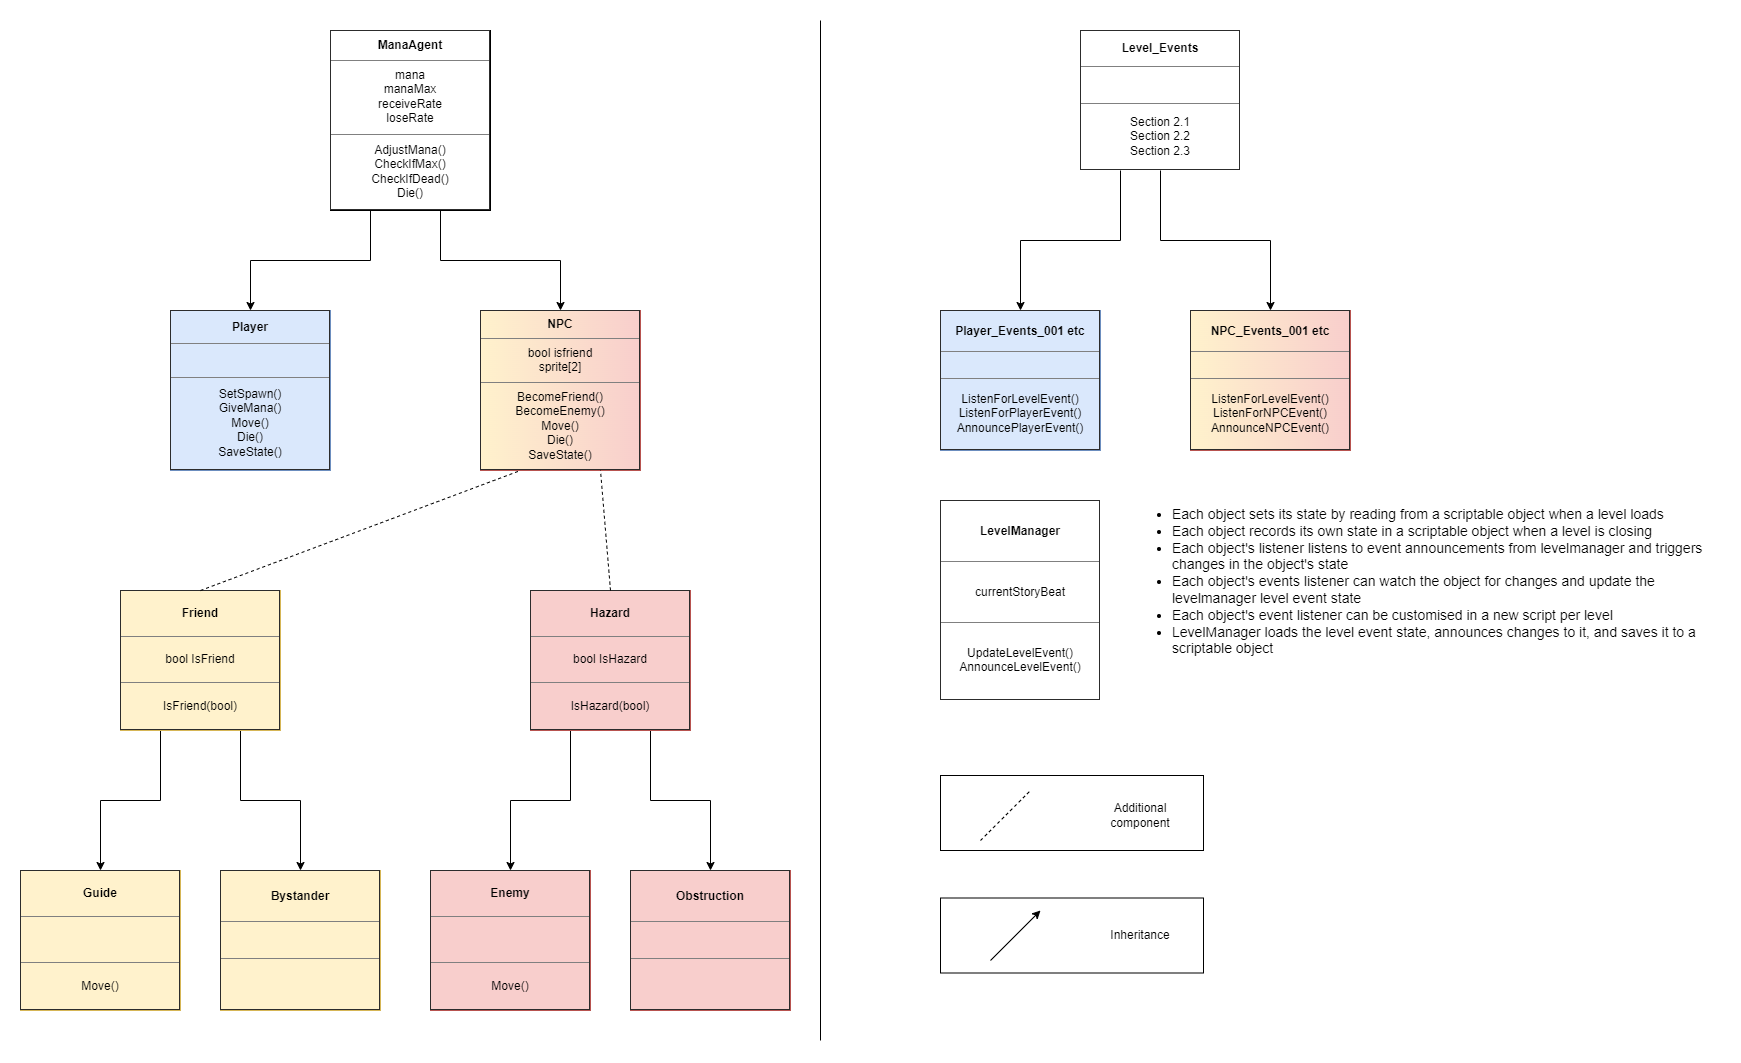

The diagram above was exported from draw.io. Its source (the exported page's mxGraphModel, read from the mxfile embedded in the PNG):
<mxGraphModel dx="2070" dy="2222" grid="1" gridSize="10" guides="1" tooltips="1" connect="1" arrows="1" fold="1" page="1" pageScale="1" pageWidth="827" pageHeight="1169" math="0" shadow="0">
  <root>
    <mxCell id="WIyWlLk6GJQsqaUBKTNV-0" />
    <mxCell id="WIyWlLk6GJQsqaUBKTNV-1" parent="WIyWlLk6GJQsqaUBKTNV-0" />
    <mxCell id="e1bQTVTde_CiJut2HvRM-0" value="" style="edgeStyle=orthogonalEdgeStyle;rounded=0;orthogonalLoop=1;jettySize=auto;html=1;" parent="WIyWlLk6GJQsqaUBKTNV-1" source="JJqGKtvAQQaqq_MDA1x1-11" target="JJqGKtvAQQaqq_MDA1x1-13" edge="1">
      <mxGeometry relative="1" as="geometry">
        <Array as="points">
          <mxPoint x="360" y="230" />
          <mxPoint x="480" y="230" />
        </Array>
      </mxGeometry>
    </mxCell>
    <mxCell id="JJqGKtvAQQaqq_MDA1x1-11" value="&lt;table border=&quot;1&quot; width=&quot;100%&quot; cellpadding=&quot;4&quot; style=&quot;width: 100% ; height: 100% ; border-collapse: collapse&quot;&gt;&lt;tbody&gt;&lt;tr&gt;&lt;th align=&quot;center&quot;&gt;ManaAgent&lt;/th&gt;&lt;/tr&gt;&lt;tr&gt;&lt;td align=&quot;center&quot;&gt;mana&lt;br&gt;manaMax&lt;br&gt;receiveRate&lt;br&gt;loseRate&lt;/td&gt;&lt;/tr&gt;&lt;tr&gt;&lt;td align=&quot;center&quot;&gt;AdjustMana()&lt;br&gt;CheckIfMax()&lt;br&gt;CheckIfDead()&lt;br&gt;Die()&lt;/td&gt;&lt;/tr&gt;&lt;/tbody&gt;&lt;/table&gt;" style="text;html=1;strokeColor=default;fillColor=none;overflow=fill;" parent="WIyWlLk6GJQsqaUBKTNV-1" vertex="1">
      <mxGeometry x="250" width="160" height="180" as="geometry" />
    </mxCell>
    <mxCell id="JJqGKtvAQQaqq_MDA1x1-12" value="&lt;table border=&quot;1&quot; width=&quot;100%&quot; cellpadding=&quot;4&quot; style=&quot;width: 100% ; height: 100% ; border-collapse: collapse&quot;&gt;&lt;tbody&gt;&lt;tr&gt;&lt;th align=&quot;center&quot;&gt;Player&lt;/th&gt;&lt;/tr&gt;&lt;tr&gt;&lt;td align=&quot;center&quot;&gt;&lt;br&gt;&lt;/td&gt;&lt;/tr&gt;&lt;tr&gt;&lt;td align=&quot;center&quot;&gt;SetSpawn()&lt;br&gt;GiveMana()&lt;br&gt;Move()&lt;br&gt;Die()&lt;br&gt;SaveState()&lt;/td&gt;&lt;/tr&gt;&lt;/tbody&gt;&lt;/table&gt;" style="text;html=1;strokeColor=#6c8ebf;fillColor=#dae8fc;overflow=fill;" parent="WIyWlLk6GJQsqaUBKTNV-1" vertex="1">
      <mxGeometry x="90" y="280" width="160" height="160" as="geometry" />
    </mxCell>
    <mxCell id="JJqGKtvAQQaqq_MDA1x1-13" value="&lt;table border=&quot;1&quot; width=&quot;100%&quot; cellpadding=&quot;4&quot; style=&quot;width: 100% ; height: 100% ; border-collapse: collapse&quot;&gt;&lt;tbody&gt;&lt;tr&gt;&lt;th align=&quot;center&quot;&gt;NPC&lt;/th&gt;&lt;/tr&gt;&lt;tr&gt;&lt;td align=&quot;center&quot;&gt;bool isfriend&lt;br&gt;sprite[2]&lt;/td&gt;&lt;/tr&gt;&lt;tr&gt;&lt;td align=&quot;center&quot;&gt;BecomeFriend()&lt;br&gt;BecomeEnemy()&lt;br&gt;Move()&lt;br&gt;Die()&lt;br&gt;SaveState()&lt;br&gt;&lt;/td&gt;&lt;/tr&gt;&lt;/tbody&gt;&lt;/table&gt;" style="text;html=1;strokeColor=#b85450;fillColor=#f8cecc;overflow=fill;gradientColor=#fff2cc;gradientDirection=west;" parent="WIyWlLk6GJQsqaUBKTNV-1" vertex="1">
      <mxGeometry x="400" y="280" width="160" height="160" as="geometry" />
    </mxCell>
    <mxCell id="JJqGKtvAQQaqq_MDA1x1-26" value="&lt;table border=&quot;1&quot; width=&quot;100%&quot; cellpadding=&quot;4&quot; style=&quot;width: 100% ; height: 100% ; border-collapse: collapse&quot;&gt;&lt;tbody&gt;&lt;tr&gt;&lt;th align=&quot;center&quot;&gt;LevelManager&lt;/th&gt;&lt;/tr&gt;&lt;tr&gt;&lt;td align=&quot;center&quot;&gt;currentStoryBeat&lt;/td&gt;&lt;/tr&gt;&lt;tr&gt;&lt;td align=&quot;center&quot;&gt;UpdateLevelEvent()&lt;br&gt;AnnounceLevelEvent()&lt;/td&gt;&lt;/tr&gt;&lt;/tbody&gt;&lt;/table&gt;" style="text;html=1;strokeColor=none;fillColor=none;overflow=fill;" parent="WIyWlLk6GJQsqaUBKTNV-1" vertex="1">
      <mxGeometry x="860" y="470" width="160" height="200" as="geometry" />
    </mxCell>
    <mxCell id="V4jj6j15dvXGLBqiMgRI-0" value="&lt;table border=&quot;1&quot; width=&quot;100%&quot; cellpadding=&quot;4&quot; style=&quot;width: 100% ; height: 100% ; border-collapse: collapse&quot;&gt;&lt;tbody&gt;&lt;tr&gt;&lt;th align=&quot;center&quot;&gt;Player_Events_001 etc&lt;/th&gt;&lt;/tr&gt;&lt;tr&gt;&lt;td align=&quot;center&quot;&gt;&lt;/td&gt;&lt;/tr&gt;&lt;tr&gt;&lt;td align=&quot;center&quot;&gt;ListenForLevelEvent()&lt;br&gt;ListenForPlayerEvent()&lt;br&gt;AnnouncePlayerEvent()&lt;/td&gt;&lt;/tr&gt;&lt;/tbody&gt;&lt;/table&gt;" style="text;html=1;strokeColor=#6c8ebf;fillColor=#dae8fc;overflow=fill;" parent="WIyWlLk6GJQsqaUBKTNV-1" vertex="1">
      <mxGeometry x="860" y="280" width="160" height="140" as="geometry" />
    </mxCell>
    <mxCell id="V4jj6j15dvXGLBqiMgRI-1" value="&lt;table border=&quot;1&quot; width=&quot;100%&quot; cellpadding=&quot;4&quot; style=&quot;width: 100% ; height: 100% ; border-collapse: collapse&quot;&gt;&lt;tbody&gt;&lt;tr&gt;&lt;th align=&quot;center&quot;&gt;NPC_Events_001 etc&lt;/th&gt;&lt;/tr&gt;&lt;tr&gt;&lt;td align=&quot;center&quot;&gt;&lt;/td&gt;&lt;/tr&gt;&lt;tr&gt;&lt;td align=&quot;center&quot;&gt;ListenForLevelEvent()&lt;br&gt;ListenForNPCEvent()&lt;br&gt;AnnounceNPCEvent()&lt;br&gt;&lt;/td&gt;&lt;/tr&gt;&lt;/tbody&gt;&lt;/table&gt;" style="text;html=1;strokeColor=#b85450;fillColor=#f8cecc;overflow=fill;gradientColor=#fff2cc;gradientDirection=west;" parent="WIyWlLk6GJQsqaUBKTNV-1" vertex="1">
      <mxGeometry x="1110" y="280" width="160" height="140" as="geometry" />
    </mxCell>
    <mxCell id="V4jj6j15dvXGLBqiMgRI-5" value="&lt;ul style=&quot;font-size: 14px&quot;&gt;&lt;li style=&quot;font-size: 14px&quot;&gt;Each object sets its state by reading from a scriptable object when a level loads&lt;/li&gt;&lt;li style=&quot;font-size: 14px&quot;&gt;Each object records its own state in a scriptable object when a level is closing&lt;/li&gt;&lt;li style=&quot;font-size: 14px&quot;&gt;Each object's listener listens to event announcements from levelmanager and triggers changes in the object's state&lt;/li&gt;&lt;li&gt;Each object's events listener can watch the object for changes and update the levelmanager level event state&lt;/li&gt;&lt;li style=&quot;font-size: 14px&quot;&gt;&lt;span&gt;Each object's event listener can be customised in a new script per level&lt;/span&gt;&lt;br&gt;&lt;/li&gt;&lt;li style=&quot;font-size: 14px&quot;&gt;LevelManager loads the level event state, announces changes to it, and saves it to a scriptable object&lt;/li&gt;&lt;/ul&gt;" style="text;html=1;strokeColor=none;fillColor=none;align=left;verticalAlign=top;whiteSpace=wrap;rounded=0;fontSize=14;" parent="WIyWlLk6GJQsqaUBKTNV-1" vertex="1">
      <mxGeometry x="1050" y="455" width="590" height="245" as="geometry" />
    </mxCell>
    <mxCell id="V4jj6j15dvXGLBqiMgRI-6" value="" style="endArrow=none;html=1;rounded=0;" parent="WIyWlLk6GJQsqaUBKTNV-1" edge="1">
      <mxGeometry width="50" height="50" relative="1" as="geometry">
        <mxPoint x="740" y="-10" as="sourcePoint" />
        <mxPoint x="740" y="1010" as="targetPoint" />
      </mxGeometry>
    </mxCell>
    <mxCell id="e1bQTVTde_CiJut2HvRM-2" value="" style="edgeStyle=orthogonalEdgeStyle;rounded=0;orthogonalLoop=1;jettySize=auto;html=1;entryX=0.5;entryY=0;entryDx=0;entryDy=0;" parent="WIyWlLk6GJQsqaUBKTNV-1" target="JJqGKtvAQQaqq_MDA1x1-12" edge="1">
      <mxGeometry relative="1" as="geometry">
        <mxPoint x="290" y="180" as="sourcePoint" />
        <mxPoint x="290" y="280" as="targetPoint" />
        <Array as="points">
          <mxPoint x="290" y="230" />
          <mxPoint x="170" y="230" />
        </Array>
      </mxGeometry>
    </mxCell>
    <mxCell id="e1bQTVTde_CiJut2HvRM-4" style="edgeStyle=orthogonalEdgeStyle;rounded=0;orthogonalLoop=1;jettySize=auto;html=1;exitX=0.5;exitY=1;exitDx=0;exitDy=0;entryX=0.5;entryY=0;entryDx=0;entryDy=0;" parent="WIyWlLk6GJQsqaUBKTNV-1" source="e1bQTVTde_CiJut2HvRM-3" target="V4jj6j15dvXGLBqiMgRI-1" edge="1">
      <mxGeometry relative="1" as="geometry" />
    </mxCell>
    <mxCell id="e1bQTVTde_CiJut2HvRM-5" style="edgeStyle=orthogonalEdgeStyle;rounded=0;orthogonalLoop=1;jettySize=auto;html=1;exitX=0.25;exitY=1;exitDx=0;exitDy=0;entryX=0.5;entryY=0;entryDx=0;entryDy=0;" parent="WIyWlLk6GJQsqaUBKTNV-1" source="e1bQTVTde_CiJut2HvRM-3" target="V4jj6j15dvXGLBqiMgRI-0" edge="1">
      <mxGeometry relative="1" as="geometry" />
    </mxCell>
    <mxCell id="e1bQTVTde_CiJut2HvRM-3" value="&lt;table border=&quot;1&quot; width=&quot;100%&quot; cellpadding=&quot;4&quot; style=&quot;width: 100% ; height: 100% ; border-collapse: collapse&quot;&gt;&lt;tbody&gt;&lt;tr&gt;&lt;th align=&quot;center&quot;&gt;&lt;b&gt;Level_Events&lt;/b&gt;&lt;/th&gt;&lt;/tr&gt;&lt;tr&gt;&lt;td align=&quot;center&quot;&gt;&lt;br&gt;&lt;/td&gt;&lt;/tr&gt;&lt;tr&gt;&lt;td align=&quot;center&quot;&gt;Section 2.1&lt;br&gt;Section 2.2&lt;br&gt;Section 2.3&lt;/td&gt;&lt;/tr&gt;&lt;/tbody&gt;&lt;/table&gt;" style="text;html=1;strokeColor=none;fillColor=none;overflow=fill;" parent="WIyWlLk6GJQsqaUBKTNV-1" vertex="1">
      <mxGeometry x="1000" width="160" height="140" as="geometry" />
    </mxCell>
    <mxCell id="0u1ooYuGhQvfVJcM0j4L-2" value="" style="edgeStyle=orthogonalEdgeStyle;rounded=0;orthogonalLoop=1;jettySize=auto;html=1;" edge="1" parent="WIyWlLk6GJQsqaUBKTNV-1" source="0u1ooYuGhQvfVJcM0j4L-0" target="0u1ooYuGhQvfVJcM0j4L-1">
      <mxGeometry relative="1" as="geometry">
        <Array as="points">
          <mxPoint x="80" y="770" />
          <mxPoint x="20" y="770" />
        </Array>
      </mxGeometry>
    </mxCell>
    <mxCell id="0u1ooYuGhQvfVJcM0j4L-4" value="" style="edgeStyle=orthogonalEdgeStyle;rounded=0;orthogonalLoop=1;jettySize=auto;html=1;" edge="1" parent="WIyWlLk6GJQsqaUBKTNV-1" source="0u1ooYuGhQvfVJcM0j4L-0" target="0u1ooYuGhQvfVJcM0j4L-3">
      <mxGeometry relative="1" as="geometry">
        <Array as="points">
          <mxPoint x="160" y="770" />
          <mxPoint x="220" y="770" />
        </Array>
      </mxGeometry>
    </mxCell>
    <mxCell id="0u1ooYuGhQvfVJcM0j4L-0" value="&lt;table border=&quot;1&quot; width=&quot;100%&quot; cellpadding=&quot;4&quot; style=&quot;width: 100% ; height: 100% ; border-collapse: collapse&quot;&gt;&lt;tbody&gt;&lt;tr&gt;&lt;th align=&quot;center&quot;&gt;Friend&lt;/th&gt;&lt;/tr&gt;&lt;tr&gt;&lt;td align=&quot;center&quot;&gt;bool IsFriend&lt;/td&gt;&lt;/tr&gt;&lt;tr&gt;&lt;td align=&quot;center&quot;&gt;IsFriend(bool)&lt;/td&gt;&lt;/tr&gt;&lt;/tbody&gt;&lt;/table&gt;" style="text;html=1;strokeColor=#d6b656;fillColor=#fff2cc;overflow=fill;" vertex="1" parent="WIyWlLk6GJQsqaUBKTNV-1">
      <mxGeometry x="40" y="560" width="160" height="140" as="geometry" />
    </mxCell>
    <mxCell id="0u1ooYuGhQvfVJcM0j4L-1" value="&lt;table border=&quot;1&quot; width=&quot;100%&quot; cellpadding=&quot;4&quot; style=&quot;width: 100% ; height: 100% ; border-collapse: collapse&quot;&gt;&lt;tbody&gt;&lt;tr&gt;&lt;th align=&quot;center&quot;&gt;Guide&lt;/th&gt;&lt;/tr&gt;&lt;tr&gt;&lt;td align=&quot;center&quot;&gt;&lt;br&gt;&lt;/td&gt;&lt;/tr&gt;&lt;tr&gt;&lt;td align=&quot;center&quot;&gt;Move()&lt;/td&gt;&lt;/tr&gt;&lt;/tbody&gt;&lt;/table&gt;" style="text;html=1;strokeColor=#d6b656;fillColor=#fff2cc;overflow=fill;" vertex="1" parent="WIyWlLk6GJQsqaUBKTNV-1">
      <mxGeometry x="-60" y="840" width="160" height="140" as="geometry" />
    </mxCell>
    <mxCell id="0u1ooYuGhQvfVJcM0j4L-3" value="&lt;table border=&quot;1&quot; width=&quot;100%&quot; cellpadding=&quot;4&quot; style=&quot;width: 100% ; height: 100% ; border-collapse: collapse&quot;&gt;&lt;tbody&gt;&lt;tr&gt;&lt;th align=&quot;center&quot;&gt;Bystander&lt;/th&gt;&lt;/tr&gt;&lt;tr&gt;&lt;td align=&quot;center&quot;&gt;&lt;/td&gt;&lt;/tr&gt;&lt;tr&gt;&lt;td align=&quot;center&quot;&gt;&lt;br&gt;&lt;/td&gt;&lt;/tr&gt;&lt;/tbody&gt;&lt;/table&gt;" style="text;html=1;strokeColor=#d6b656;fillColor=#fff2cc;overflow=fill;" vertex="1" parent="WIyWlLk6GJQsqaUBKTNV-1">
      <mxGeometry x="140" y="840" width="160" height="140" as="geometry" />
    </mxCell>
    <mxCell id="0u1ooYuGhQvfVJcM0j4L-5" value="" style="edgeStyle=orthogonalEdgeStyle;rounded=0;orthogonalLoop=1;jettySize=auto;html=1;" edge="1" parent="WIyWlLk6GJQsqaUBKTNV-1" source="0u1ooYuGhQvfVJcM0j4L-7" target="0u1ooYuGhQvfVJcM0j4L-8">
      <mxGeometry relative="1" as="geometry">
        <Array as="points">
          <mxPoint x="490" y="770" />
          <mxPoint x="430" y="770" />
        </Array>
      </mxGeometry>
    </mxCell>
    <mxCell id="0u1ooYuGhQvfVJcM0j4L-6" value="" style="edgeStyle=orthogonalEdgeStyle;rounded=0;orthogonalLoop=1;jettySize=auto;html=1;" edge="1" parent="WIyWlLk6GJQsqaUBKTNV-1" source="0u1ooYuGhQvfVJcM0j4L-7" target="0u1ooYuGhQvfVJcM0j4L-9">
      <mxGeometry relative="1" as="geometry">
        <Array as="points">
          <mxPoint x="570" y="770" />
          <mxPoint x="630" y="770" />
        </Array>
      </mxGeometry>
    </mxCell>
    <mxCell id="0u1ooYuGhQvfVJcM0j4L-7" value="&lt;table border=&quot;1&quot; width=&quot;100%&quot; cellpadding=&quot;4&quot; style=&quot;width: 100% ; height: 100% ; border-collapse: collapse&quot;&gt;&lt;tbody&gt;&lt;tr&gt;&lt;th align=&quot;center&quot;&gt;Hazard&lt;/th&gt;&lt;/tr&gt;&lt;tr&gt;&lt;td align=&quot;center&quot;&gt;bool IsHazard&lt;/td&gt;&lt;/tr&gt;&lt;tr&gt;&lt;td align=&quot;center&quot;&gt;IsHazard(bool)&lt;/td&gt;&lt;/tr&gt;&lt;/tbody&gt;&lt;/table&gt;" style="text;html=1;strokeColor=#b85450;fillColor=#f8cecc;overflow=fill;" vertex="1" parent="WIyWlLk6GJQsqaUBKTNV-1">
      <mxGeometry x="450" y="560" width="160" height="140" as="geometry" />
    </mxCell>
    <mxCell id="0u1ooYuGhQvfVJcM0j4L-8" value="&lt;table border=&quot;1&quot; width=&quot;100%&quot; cellpadding=&quot;4&quot; style=&quot;width: 100% ; height: 100% ; border-collapse: collapse&quot;&gt;&lt;tbody&gt;&lt;tr&gt;&lt;th align=&quot;center&quot;&gt;Enemy&lt;/th&gt;&lt;/tr&gt;&lt;tr&gt;&lt;td align=&quot;center&quot;&gt;&lt;br&gt;&lt;/td&gt;&lt;/tr&gt;&lt;tr&gt;&lt;td align=&quot;center&quot;&gt;Move()&lt;/td&gt;&lt;/tr&gt;&lt;/tbody&gt;&lt;/table&gt;" style="text;html=1;strokeColor=#b85450;fillColor=#f8cecc;overflow=fill;" vertex="1" parent="WIyWlLk6GJQsqaUBKTNV-1">
      <mxGeometry x="350" y="840" width="160" height="140" as="geometry" />
    </mxCell>
    <mxCell id="0u1ooYuGhQvfVJcM0j4L-9" value="&lt;table border=&quot;1&quot; width=&quot;100%&quot; cellpadding=&quot;4&quot; style=&quot;width: 100% ; height: 100% ; border-collapse: collapse&quot;&gt;&lt;tbody&gt;&lt;tr&gt;&lt;th align=&quot;center&quot;&gt;Obstruction&lt;/th&gt;&lt;/tr&gt;&lt;tr&gt;&lt;td align=&quot;center&quot;&gt;&lt;/td&gt;&lt;/tr&gt;&lt;tr&gt;&lt;td align=&quot;center&quot;&gt;&lt;br&gt;&lt;/td&gt;&lt;/tr&gt;&lt;/tbody&gt;&lt;/table&gt;" style="text;html=1;strokeColor=#b85450;fillColor=#f8cecc;overflow=fill;" vertex="1" parent="WIyWlLk6GJQsqaUBKTNV-1">
      <mxGeometry x="550" y="840" width="160" height="140" as="geometry" />
    </mxCell>
    <mxCell id="0u1ooYuGhQvfVJcM0j4L-10" value="" style="endArrow=none;dashed=1;html=1;rounded=0;entryX=0.25;entryY=1;entryDx=0;entryDy=0;exitX=0.5;exitY=0;exitDx=0;exitDy=0;" edge="1" parent="WIyWlLk6GJQsqaUBKTNV-1" source="0u1ooYuGhQvfVJcM0j4L-0" target="JJqGKtvAQQaqq_MDA1x1-13">
      <mxGeometry width="50" height="50" relative="1" as="geometry">
        <mxPoint x="340" y="570" as="sourcePoint" />
        <mxPoint x="390" y="520" as="targetPoint" />
      </mxGeometry>
    </mxCell>
    <mxCell id="0u1ooYuGhQvfVJcM0j4L-11" value="" style="endArrow=none;dashed=1;html=1;rounded=0;entryX=0.75;entryY=1;entryDx=0;entryDy=0;exitX=0.5;exitY=0;exitDx=0;exitDy=0;" edge="1" parent="WIyWlLk6GJQsqaUBKTNV-1" source="0u1ooYuGhQvfVJcM0j4L-7" target="JJqGKtvAQQaqq_MDA1x1-13">
      <mxGeometry width="50" height="50" relative="1" as="geometry">
        <mxPoint x="130" y="570" as="sourcePoint" />
        <mxPoint x="450" y="450" as="targetPoint" />
      </mxGeometry>
    </mxCell>
    <mxCell id="0u1ooYuGhQvfVJcM0j4L-12" value="" style="endArrow=none;dashed=1;html=1;rounded=0;" edge="1" parent="WIyWlLk6GJQsqaUBKTNV-1">
      <mxGeometry width="50" height="50" relative="1" as="geometry">
        <mxPoint x="900" y="810" as="sourcePoint" />
        <mxPoint x="950" y="760" as="targetPoint" />
      </mxGeometry>
    </mxCell>
    <mxCell id="0u1ooYuGhQvfVJcM0j4L-13" value="" style="endArrow=classic;html=1;rounded=0;" edge="1" parent="WIyWlLk6GJQsqaUBKTNV-1">
      <mxGeometry width="50" height="50" relative="1" as="geometry">
        <mxPoint x="910" y="930" as="sourcePoint" />
        <mxPoint x="960" y="880" as="targetPoint" />
      </mxGeometry>
    </mxCell>
    <mxCell id="0u1ooYuGhQvfVJcM0j4L-15" value="Inheritance" style="text;html=1;strokeColor=none;fillColor=none;align=center;verticalAlign=middle;whiteSpace=wrap;rounded=0;" vertex="1" parent="WIyWlLk6GJQsqaUBKTNV-1">
      <mxGeometry x="1030" y="890" width="60" height="30" as="geometry" />
    </mxCell>
    <mxCell id="0u1ooYuGhQvfVJcM0j4L-16" value="Additional component" style="text;html=1;strokeColor=none;fillColor=none;align=center;verticalAlign=middle;whiteSpace=wrap;rounded=0;" vertex="1" parent="WIyWlLk6GJQsqaUBKTNV-1">
      <mxGeometry x="1030" y="770" width="60" height="30" as="geometry" />
    </mxCell>
    <mxCell id="0u1ooYuGhQvfVJcM0j4L-18" value="" style="rounded=0;whiteSpace=wrap;html=1;fillColor=none;" vertex="1" parent="WIyWlLk6GJQsqaUBKTNV-1">
      <mxGeometry x="860" y="745" width="263" height="75" as="geometry" />
    </mxCell>
    <mxCell id="0u1ooYuGhQvfVJcM0j4L-19" value="" style="rounded=0;whiteSpace=wrap;html=1;fillColor=none;" vertex="1" parent="WIyWlLk6GJQsqaUBKTNV-1">
      <mxGeometry x="860" y="867.5" width="263" height="75" as="geometry" />
    </mxCell>
  </root>
</mxGraphModel>